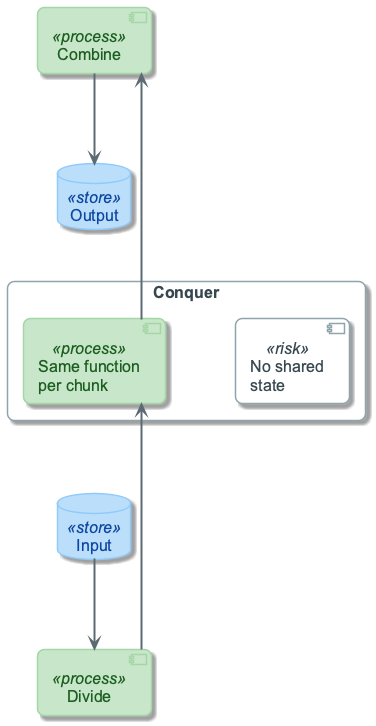

The diagram above was rendered by PlantUML. Its source (embedded in the PNG):
@startuml
!include ../_template_styles.puml
!include _week3_visual_style.puml

left to right direction
skinparam nodesep 90
skinparam ranksep 70

database "Input" as INP <<store>>
component "Divide" as DIV <<process>>
rectangle "Conquer" as CONQ {
  component "Same function\nper chunk" as C1 <<process>>
  component "No shared\nstate" as C2 <<risk>>
  C1 -[hidden]down- C2
}
component "Combine" as COMB <<process>>
database "Output" as OUT <<store>>

INP -right-> DIV
DIV -right-> C1
C1 -right-> COMB
COMB -right-> OUT

@enduml